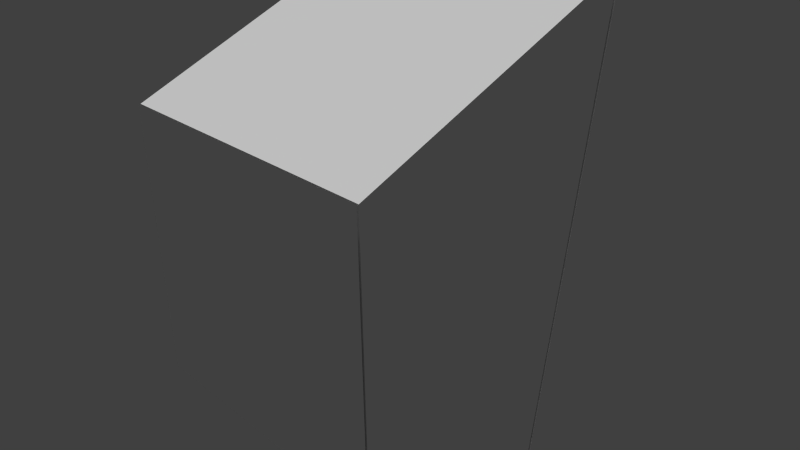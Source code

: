 # Source: small_trapezoid.blend  (saved by Blender 2.78.0; exported with 4.5.12 LTS)
import bpy
from mathutils import Matrix  # noqa: F401  (used for matrix-valued properties, if any)

bpy.ops.wm.read_factory_settings(use_empty=True)
scene = bpy.context.scene
scene.name = 'Scene'

# ---- collections
col_collection_1 = bpy.data.collections.new('Collection 1'); scene.collection.children.link(col_collection_1)

# ---- materials (node trees are filled in below, after node groups)
mat_attachment = bpy.data.materials.new('attachment')
mat_attachment.alpha_threshold = 0.0
mat_attachment.use_transparent_shadow = False
mat_attachment.roughness = 0.5
mat_gray = bpy.data.materials.new('gray')
mat_gray.alpha_threshold = 0.0
mat_gray.use_transparent_shadow = False
mat_gray.roughness = 0.5

# ---- material node trees

# ---- world
world_world = bpy.data.worlds.new('World'); scene.world = world_world
world_world.color = (0.05088, 0.05088, 0.05088)
world_world.use_sun_shadow = False
world_world.sun_shadow_jitter_overblur = 0.0
world_world.cycles.sampling_method = 'NONE'
world_world.cycles.sample_map_resolution = 256

# ---- cameras
cam_camera = bpy.data.cameras.new('Camera')
cam_camera.clip_end = 100.0
cam_camera.lens = 35.0
cam_camera.sensor_width = 32.0
cam_camera.sensor_height = 18.0
cam_camera.ortho_scale = 7.314
cam_camera.dof.focus_distance = 0.0
cam_camera.dof.aperture_fstop = 128.0

# ---- lights
light_area = bpy.data.lights.new('Area', 'SUN')
light_area.transmission_factor = 0.0
light_area.angle = 0.1993
light_area.energy = 1.0
light_area.shadow_buffer_clip_start = 0.5
light_area.shadow_soft_size = 0.1
light_area.shadow_cascade_max_distance = 1000.0
light_sun = bpy.data.lights.new('Sun', 'SUN')
light_sun.transmission_factor = 0.0
light_sun.angle = 0.1993
light_sun.energy = 1.0
light_sun.shadow_buffer_clip_start = 0.5
light_sun.shadow_soft_size = 0.1
light_sun.shadow_cascade_max_distance = 1000.0

# ---- meshes
me_cube_040 = bpy.data.meshes.new('Cube.040')
me_cube_040.from_pydata([(-1.0, 0.2468, -1.354), (1.0, 0.2468, -1.354), (-1.0, 0.9278, 1.034), (1.0, 0.9278, 1.034)], [], [(2, 3, 1, 0)])
_uv = me_cube_040.uv_layers.new(name='UVMap')
_uv.uv.foreach_set('vector', [3.974e-08, 0.6667, 0.0, 0.3333, 0.3333, 0.3333, 0.3333, 0.6667])
me_cube_040.materials.append(mat_attachment)
me_cube_040.use_remesh_preserve_volume = False
me_cube_040.use_remesh_preserve_attributes = False
me_cube_040.use_mirror_vertex_groups = False
me_cube_040.update()
me_cube_010 = bpy.data.meshes.new('Cube.010')
me_cube_010.from_pydata([(-1.0, -1.013, -0.5625), (1.0, -1.013, -0.5625), (-1.0, -1.013, 0.5625), (1.0, -1.013, 0.5625)], [], [(3, 2, 0, 1)])
_uv = me_cube_010.uv_layers.new(name='UVMap')
_uv.uv.foreach_set('vector', [0.3333, 0.3333, 0.6667, 0.3333, 0.6667, 0.6667, 0.3333, 0.6667])
me_cube_010.materials.append(mat_attachment)
me_cube_010.use_remesh_preserve_volume = False
me_cube_010.use_remesh_preserve_attributes = False
me_cube_010.use_mirror_vertex_groups = False
me_cube_010.update()
me_cube_035 = bpy.data.meshes.new('Cube.035')
me_cube_035.from_pydata([(-1.0, -1.0, -0.5625), (-1.0, 0.2267, -1.354), (1.0, 0.2267, -1.354), (1.0, -1.0, -0.5625), (-1.0, -1.0, 0.5625), (-1.0, 0.9077, 1.034), (1.0, 0.9077, 1.034), (1.0, -1.0, 0.5625)], [], [(4, 5, 1, 0), (5, 6, 2, 1), (6, 7, 3, 2), (7, 4, 0, 3), (0, 1, 2, 3), (7, 6, 5, 4)])
_uv = me_cube_035.uv_layers.new(name='UVMap')
_uv.uv.foreach_set('vector', [0.3333, 0.3333, 0.3333, 3.974e-08, 0.6667, 0.0, 0.6667, 0.3333, 3.974e-08, 0.6667, 0.0, 0.3333, 0.3333, 0.3333, 0.3333, 0.6667, 1.291e-07, 0.3333, 0.0, 8.941e-08, 0.3333, 0.0, 0.3333, 0.3333, 0.3333, 0.3333, 0.6667, 0.3333, 0.6667, 0.6667, 0.3333, 0.6667, 1.0, 0.0, 1.0, 0.3333, 0.6667, 0.3333, 0.6667, 2.98e-08, 0.0, 0.6667, 0.3333, 0.6667, 0.3333, 1.0, 4.967e-08, 1.0])
me_cube_035.materials.append(mat_gray)
me_cube_035.use_remesh_preserve_volume = False
me_cube_035.use_remesh_preserve_attributes = False
me_cube_035.use_mirror_vertex_groups = False
me_cube_035.update()

# ---- objects
ob_small_trapezoid_small_tip_attach = bpy.data.objects.new('small_trapezoid_small_tip_attach', me_cube_040)
ob_area = bpy.data.objects.new('Area', light_area)
ob_small_trapezoid_shaft_attach = bpy.data.objects.new('small_trapezoid_shaft_attach', me_cube_010)
ob_small_trapezoid = bpy.data.objects.new('small_trapezoid', me_cube_035)
ob_sun = bpy.data.objects.new('Sun', light_sun)
ob_camera = bpy.data.objects.new('Camera', cam_camera)

# ---- transforms, parenting, visibility, modifiers, constraints
ob_small_trapezoid_small_tip_attach.location = (0.0, 0.0971, 0.1003)
ob_small_trapezoid_small_tip_attach.scale = (2.0, 2.0, 3.375)
ob_small_trapezoid_small_tip_attach.lineart.crease_threshold = 0.0
ob_area.location = (2.04, -17.55, 11.31)
ob_area.hide_viewport = True
ob_area.hide_select = True
ob_area.lineart.crease_threshold = 0.0
ob_small_trapezoid_shaft_attach.location = (0.0, 0.0971, 0.1003)
ob_small_trapezoid_shaft_attach.scale = (2.0, 2.0, 3.375)
ob_small_trapezoid_shaft_attach.lineart.crease_threshold = 0.0
ob_small_trapezoid.location = (0.0, 0.0971, 0.1003)
ob_small_trapezoid.scale = (2.0, 2.0, 3.375)
ob_small_trapezoid.lineart.crease_threshold = 0.0
ob_sun.location = (57.66, -19.99, 61.29)
ob_sun.hide_viewport = True
ob_sun.hide_select = True
ob_sun.lineart.crease_threshold = 0.0
ob_camera.location = (7.481, -6.508, 5.344)
ob_camera.rotation_euler = (1.109, 0.01082, 0.8149)
ob_camera.lock_rotations_4d = False
ob_camera.empty_display_type = 'ARROWS'
ob_camera.color = (0.0, 0.0, 0.0, 0.0)
ob_camera.hide_viewport = True
ob_camera.hide_select = True
ob_camera.display_type = 'WIRE'
ob_camera.lineart.crease_threshold = 0.0

# ---- collection membership
col_collection_1.objects.link(ob_small_trapezoid_small_tip_attach)
col_collection_1.objects.link(ob_area)
col_collection_1.objects.link(ob_small_trapezoid_shaft_attach)
col_collection_1.objects.link(ob_small_trapezoid)
col_collection_1.objects.link(ob_sun)
col_collection_1.objects.link(ob_camera)

# ---- scene / render settings (as saved in the file)
scene.camera = ob_camera
scene.frame_start = 1; scene.frame_end = 250; scene.frame_set(0)
scene.render.engine = 'BLENDER_EEVEE_NEXT'
scene.render.resolution_percentage = 50
scene.render.dither_intensity = 0.0
scene.cycles.use_denoising = False
scene.cycles.samples = 10
scene.cycles.sampling_pattern = 'TABULATED_SOBOL'
scene.cycles.light_sampling_threshold = 0.0
scene.cycles.use_adaptive_sampling = False
scene.cycles.use_light_tree = False
scene.cycles.blur_glossy = 0.0
scene.cycles.pixel_filter_type = 'GAUSSIAN'
scene.cycles.sample_clamp_indirect = 0.0
scene.view_settings.view_transform = 'Standard'
bpy.context.view_layer.update()

